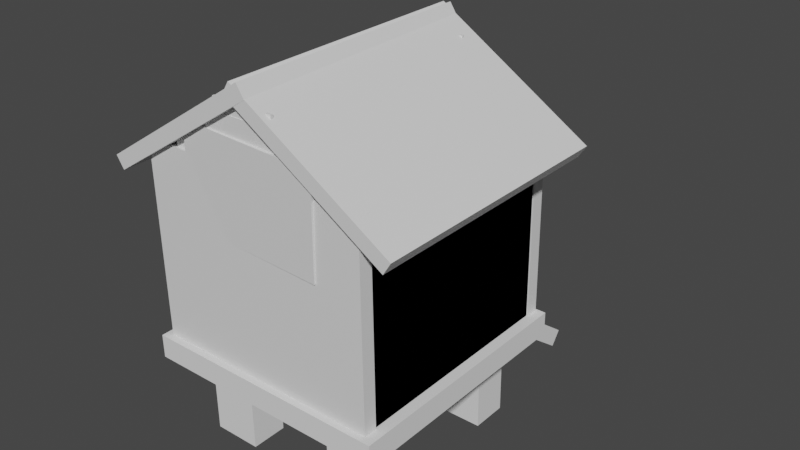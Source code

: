 # Source: curatnik1.blend  (saved by Blender 3.3.6; exported with 4.5.12 LTS)
import bpy
from mathutils import Matrix  # noqa: F401  (used for matrix-valued properties, if any)

bpy.ops.wm.read_factory_settings(use_empty=True)
scene = bpy.context.scene
scene.name = 'Scene'

# ---- collections
col_collection = bpy.data.collections.new('Collection'); scene.collection.children.link(col_collection)

# ---- materials (node trees are filled in below, after node groups)
mat_material = bpy.data.materials.new('Material')
mat_material.alpha_threshold = 0.0
mat_material.use_transparent_shadow = False
mat_material.roughness = 0.5
mat_material.line_color = (0.0, 0.0, 0.0, 1.0)
mat_material_001 = bpy.data.materials.new('Material.001')
mat_material_001.alpha_threshold = 0.0
mat_material_001.use_transparent_shadow = False
mat_material_001.roughness = 0.5
mat_material_001.line_color = (0.0, 0.0, 0.0, 1.0)
mat_material_002 = bpy.data.materials.new('Material.002')
mat_material_002.alpha_threshold = 0.0
mat_material_002.use_transparent_shadow = False
mat_material_002.roughness = 0.5
mat_material_002.line_color = (0.0, 0.0, 0.0, 1.0)
mat_material_003 = bpy.data.materials.new('Material.003')
mat_material_003.alpha_threshold = 0.0
mat_material_003.use_transparent_shadow = False
mat_material_003.roughness = 0.5
mat_material_003.line_color = (0.0, 0.0, 0.0, 1.0)
mat_material_004 = bpy.data.materials.new('Material.004')
mat_material_004.alpha_threshold = 0.0
mat_material_004.use_transparent_shadow = False
mat_material_004.roughness = 0.5
mat_material_004.line_color = (0.0, 0.0, 0.0, 1.0)
mat_material_006 = bpy.data.materials.new('Material.006')
mat_material_006.alpha_threshold = 0.0
mat_material_006.use_transparent_shadow = False
mat_material_006.roughness = 0.5
mat_material_006.line_color = (0.0, 0.0, 0.0, 1.0)
mat_material_007 = bpy.data.materials.new('Material.007')
mat_material_007.alpha_threshold = 0.0
mat_material_007.use_transparent_shadow = False
mat_material_007.roughness = 0.5
mat_material_007.line_color = (0.0, 0.0, 0.0, 1.0)
mat_material_008 = bpy.data.materials.new('Material.008')
mat_material_008.alpha_threshold = 0.0
mat_material_008.use_transparent_shadow = False
mat_material_008.roughness = 0.5
mat_material_008.line_color = (0.0, 0.0, 0.0, 1.0)
mat_material_009 = bpy.data.materials.new('Material.009')
mat_material_009.alpha_threshold = 0.0
mat_material_009.use_transparent_shadow = False
mat_material_009.roughness = 0.5
mat_material_009.line_color = (0.0, 0.0, 0.0, 1.0)
mat_material_010 = bpy.data.materials.new('Material.010')
mat_material_010.alpha_threshold = 0.0
mat_material_010.use_transparent_shadow = False
mat_material_010.roughness = 0.5
mat_material_010.line_color = (0.0, 0.0, 0.0, 1.0)
mat_material_011 = bpy.data.materials.new('Material.011')
mat_material_011.alpha_threshold = 0.0
mat_material_011.use_transparent_shadow = False
mat_material_011.roughness = 0.5
mat_material_011.line_color = (0.0, 0.0, 0.0, 1.0)
mat_material_012 = bpy.data.materials.new('Material.012')
mat_material_012.alpha_threshold = 0.0
mat_material_012.use_transparent_shadow = False
mat_material_012.roughness = 0.5
mat_material_012.line_color = (0.0, 0.0, 0.0, 1.0)
mat_material_013 = bpy.data.materials.new('Material.013')
mat_material_013.alpha_threshold = 0.0
mat_material_013.use_transparent_shadow = False
mat_material_013.roughness = 0.5
mat_material_013.line_color = (0.0, 0.0, 0.0, 1.0)
mat_material_014 = bpy.data.materials.new('Material.014')
mat_material_014.alpha_threshold = 0.0
mat_material_014.use_transparent_shadow = False
mat_material_014.roughness = 0.5
mat_material_014.line_color = (0.0, 0.0, 0.0, 1.0)

# ---- material node trees
mat_material.use_nodes = True; mat_material.node_tree.nodes.clear()
_N = mat_material.node_tree.nodes; _L = mat_material.node_tree.links
n0 = _N.new('ShaderNodeOutputMaterial'); n0.name = 'Material Output'; n0.location = (300, 300)
n1 = _N.new('ShaderNodeBsdfPrincipled'); n1.name = 'Principled BSDF'; n1.location = (10, 300)
n1.distribution = 'GGX'
n1.subsurface_method = 'RANDOM_WALK_SKIN'
n1.inputs[3].default_value = 1.45
n1.inputs[27].default_value = (0.0, 0.0, 0.0, 1.0)
n1.inputs[28].default_value = 1.0
_L.new(n1.outputs[0], n0.inputs[0])
n0.is_active_output = True
mat_material_001.use_nodes = True; mat_material_001.node_tree.nodes.clear()
_N = mat_material_001.node_tree.nodes; _L = mat_material_001.node_tree.links
n0 = _N.new('ShaderNodeOutputMaterial'); n0.name = 'Material Output'; n0.location = (300, 300)
n1 = _N.new('ShaderNodeBsdfPrincipled'); n1.name = 'Principled BSDF'; n1.location = (10, 300)
n1.distribution = 'GGX'
n1.subsurface_method = 'RANDOM_WALK_SKIN'
n1.inputs[3].default_value = 1.45
n1.inputs[27].default_value = (0.0, 0.0, 0.0, 1.0)
n1.inputs[28].default_value = 1.0
_L.new(n1.outputs[0], n0.inputs[0])
n0.is_active_output = True
mat_material_002.use_nodes = True; mat_material_002.node_tree.nodes.clear()
_N = mat_material_002.node_tree.nodes; _L = mat_material_002.node_tree.links
n0 = _N.new('ShaderNodeOutputMaterial'); n0.name = 'Material Output'; n0.location = (300, 300)
n1 = _N.new('ShaderNodeBsdfPrincipled'); n1.name = 'Principled BSDF'; n1.location = (10, 300)
n1.distribution = 'GGX'
n1.subsurface_method = 'RANDOM_WALK_SKIN'
n1.inputs[3].default_value = 1.45
n1.inputs[27].default_value = (0.0, 0.0, 0.0, 1.0)
n1.inputs[28].default_value = 1.0
_L.new(n1.outputs[0], n0.inputs[0])
n0.is_active_output = True
mat_material_003.use_nodes = True; mat_material_003.node_tree.nodes.clear()
_N = mat_material_003.node_tree.nodes; _L = mat_material_003.node_tree.links
n0 = _N.new('ShaderNodeOutputMaterial'); n0.name = 'Material Output'; n0.location = (300, 300)
n1 = _N.new('ShaderNodeBsdfPrincipled'); n1.name = 'Principled BSDF'; n1.location = (10, 300)
n1.distribution = 'GGX'
n1.subsurface_method = 'RANDOM_WALK_SKIN'
n1.inputs[3].default_value = 1.45
n1.inputs[27].default_value = (0.0, 0.0, 0.0, 1.0)
n1.inputs[28].default_value = 1.0
_L.new(n1.outputs[0], n0.inputs[0])
n0.is_active_output = True
mat_material_004.use_nodes = True; mat_material_004.node_tree.nodes.clear()
_N = mat_material_004.node_tree.nodes; _L = mat_material_004.node_tree.links
n0 = _N.new('ShaderNodeOutputMaterial'); n0.name = 'Material Output'; n0.location = (300, 300)
n1 = _N.new('ShaderNodeBsdfPrincipled'); n1.name = 'Principled BSDF'; n1.location = (10, 300)
n1.distribution = 'GGX'
n1.subsurface_method = 'RANDOM_WALK_SKIN'
n1.inputs[3].default_value = 1.45
n1.inputs[27].default_value = (0.0, 0.0, 0.0, 1.0)
n1.inputs[28].default_value = 1.0
_L.new(n1.outputs[0], n0.inputs[0])
n0.is_active_output = True
mat_material_006.use_nodes = True; mat_material_006.node_tree.nodes.clear()
_N = mat_material_006.node_tree.nodes; _L = mat_material_006.node_tree.links
n0 = _N.new('ShaderNodeOutputMaterial'); n0.name = 'Material Output'; n0.location = (300, 300)
n1 = _N.new('ShaderNodeBsdfPrincipled'); n1.name = 'Principled BSDF'; n1.location = (10, 300)
n1.distribution = 'GGX'
n1.subsurface_method = 'RANDOM_WALK_SKIN'
n1.inputs[3].default_value = 1.45
n1.inputs[27].default_value = (0.0, 0.0, 0.0, 1.0)
n1.inputs[28].default_value = 1.0
_L.new(n1.outputs[0], n0.inputs[0])
n0.is_active_output = True
mat_material_007.use_nodes = True; mat_material_007.node_tree.nodes.clear()
_N = mat_material_007.node_tree.nodes; _L = mat_material_007.node_tree.links
n0 = _N.new('ShaderNodeOutputMaterial'); n0.name = 'Material Output'; n0.location = (300, 300)
n1 = _N.new('ShaderNodeBsdfPrincipled'); n1.name = 'Principled BSDF'; n1.location = (10, 300)
n1.distribution = 'GGX'
n1.subsurface_method = 'RANDOM_WALK_SKIN'
n1.inputs[3].default_value = 1.45
n1.inputs[27].default_value = (0.0, 0.0, 0.0, 1.0)
n1.inputs[28].default_value = 1.0
_L.new(n1.outputs[0], n0.inputs[0])
n0.is_active_output = True
mat_material_008.use_nodes = True; mat_material_008.node_tree.nodes.clear()
_N = mat_material_008.node_tree.nodes; _L = mat_material_008.node_tree.links
n0 = _N.new('ShaderNodeOutputMaterial'); n0.name = 'Material Output'; n0.location = (300, 300)
n1 = _N.new('ShaderNodeBsdfPrincipled'); n1.name = 'Principled BSDF'; n1.location = (10, 300)
n1.distribution = 'GGX'
n1.subsurface_method = 'RANDOM_WALK_SKIN'
n1.inputs[3].default_value = 1.45
n1.inputs[27].default_value = (0.0, 0.0, 0.0, 1.0)
n1.inputs[28].default_value = 1.0
_L.new(n1.outputs[0], n0.inputs[0])
n0.is_active_output = True
mat_material_009.use_nodes = True; mat_material_009.node_tree.nodes.clear()
_N = mat_material_009.node_tree.nodes; _L = mat_material_009.node_tree.links
n0 = _N.new('ShaderNodeOutputMaterial'); n0.name = 'Material Output'; n0.location = (300, 300)
n1 = _N.new('ShaderNodeBsdfPrincipled'); n1.name = 'Principled BSDF'; n1.location = (10, 300)
n1.distribution = 'GGX'
n1.subsurface_method = 'RANDOM_WALK_SKIN'
n1.inputs[3].default_value = 1.45
n1.inputs[27].default_value = (0.0, 0.0, 0.0, 1.0)
n1.inputs[28].default_value = 1.0
_L.new(n1.outputs[0], n0.inputs[0])
n0.is_active_output = True
mat_material_010.use_nodes = True; mat_material_010.node_tree.nodes.clear()
_N = mat_material_010.node_tree.nodes; _L = mat_material_010.node_tree.links
n0 = _N.new('ShaderNodeOutputMaterial'); n0.name = 'Material Output'; n0.location = (300, 300)
n1 = _N.new('ShaderNodeBsdfPrincipled'); n1.name = 'Principled BSDF'; n1.location = (10, 300)
n1.distribution = 'GGX'
n1.subsurface_method = 'RANDOM_WALK_SKIN'
n1.inputs[3].default_value = 1.45
n1.inputs[27].default_value = (0.0, 0.0, 0.0, 1.0)
n1.inputs[28].default_value = 1.0
_L.new(n1.outputs[0], n0.inputs[0])
n0.is_active_output = True
mat_material_011.use_nodes = True; mat_material_011.node_tree.nodes.clear()
_N = mat_material_011.node_tree.nodes; _L = mat_material_011.node_tree.links
n0 = _N.new('ShaderNodeOutputMaterial'); n0.name = 'Material Output'; n0.location = (300, 300)
n1 = _N.new('ShaderNodeBsdfPrincipled'); n1.name = 'Principled BSDF'; n1.location = (10, 300)
n1.distribution = 'GGX'
n1.subsurface_method = 'RANDOM_WALK_SKIN'
n1.inputs[3].default_value = 1.45
n1.inputs[27].default_value = (0.0, 0.0, 0.0, 1.0)
n1.inputs[28].default_value = 1.0
_L.new(n1.outputs[0], n0.inputs[0])
n0.is_active_output = True
mat_material_012.use_nodes = True; mat_material_012.node_tree.nodes.clear()
_N = mat_material_012.node_tree.nodes; _L = mat_material_012.node_tree.links
n0 = _N.new('ShaderNodeOutputMaterial'); n0.name = 'Material Output'; n0.location = (300, 300)
n1 = _N.new('ShaderNodeBsdfPrincipled'); n1.name = 'Principled BSDF'; n1.location = (10, 300)
n1.distribution = 'GGX'
n1.subsurface_method = 'RANDOM_WALK_SKIN'
n1.inputs[3].default_value = 1.45
n1.inputs[27].default_value = (0.0, 0.0, 0.0, 1.0)
n1.inputs[28].default_value = 1.0
_L.new(n1.outputs[0], n0.inputs[0])
n0.is_active_output = True
mat_material_013.use_nodes = True; mat_material_013.node_tree.nodes.clear()
_N = mat_material_013.node_tree.nodes; _L = mat_material_013.node_tree.links
n0 = _N.new('ShaderNodeOutputMaterial'); n0.name = 'Material Output'; n0.location = (300, 300)
n1 = _N.new('ShaderNodeBsdfPrincipled'); n1.name = 'Principled BSDF'; n1.location = (10, 300)
n1.distribution = 'GGX'
n1.subsurface_method = 'RANDOM_WALK_SKIN'
n1.inputs[3].default_value = 1.45
n1.inputs[27].default_value = (0.0, 0.0, 0.0, 1.0)
n1.inputs[28].default_value = 1.0
_L.new(n1.outputs[0], n0.inputs[0])
n0.is_active_output = True
mat_material_014.use_nodes = True; mat_material_014.node_tree.nodes.clear()
_N = mat_material_014.node_tree.nodes; _L = mat_material_014.node_tree.links
n0 = _N.new('ShaderNodeOutputMaterial'); n0.name = 'Material Output'; n0.location = (300, 300)
n1 = _N.new('ShaderNodeBsdfPrincipled'); n1.name = 'Principled BSDF'; n1.location = (10, 300)
n1.distribution = 'GGX'
n1.subsurface_method = 'RANDOM_WALK_SKIN'
n1.inputs[3].default_value = 1.45
n1.inputs[27].default_value = (0.0, 0.0, 0.0, 1.0)
n1.inputs[28].default_value = 1.0
_L.new(n1.outputs[0], n0.inputs[0])
n0.is_active_output = True

# ---- world
world_world = bpy.data.worlds.new('World'); scene.world = world_world
world_world.use_nodes = True; world_world.node_tree.nodes.clear()
_N = world_world.node_tree.nodes; _L = world_world.node_tree.links
n0 = _N.new('ShaderNodeOutputWorld'); n0.name = 'World Output'; n0.location = (300, 300)
n1 = _N.new('ShaderNodeBackground'); n1.name = 'Background'; n1.location = (10, 300)
n1.inputs[0].default_value = (0.05088, 0.05088, 0.05088, 1.0)
_L.new(n1.outputs[0], n0.inputs[0])
n0.is_active_output = True
world_world.color = (0.05088, 0.05088, 0.05088)
world_world.use_sun_shadow = False
world_world.sun_shadow_jitter_overblur = 0.0

# ---- meshes
me_cube = bpy.data.meshes.new('Cube')
me_cube.from_pydata([(1.0, 1.0, 1.0), (1.0, 1.0, -1.0), (1.0, -1.0, 1.0), (1.0, -1.0, -1.0), (-1.0, 1.0, 1.0), (-1.0, 1.0, -1.0), (-1.0, -1.0, 1.0), (-1.0, -1.0, -1.0)], [], [(0, 4, 6, 2), (3, 2, 6, 7), (7, 6, 4, 5), (5, 1, 3, 7), (1, 0, 2, 3), (5, 4, 0, 1)])
_uv = me_cube.uv_layers.new(name='UVMap')
_uv.uv.foreach_set('vector', [0.625, 0.5, 0.875, 0.5, 0.875, 0.75, 0.625, 0.75, 0.375, 0.75, 0.625, 0.75, 0.625, 1.0, 0.375, 1.0, 0.375, 0.0, 0.625, 0.0, 0.625, 0.25, 0.375, 0.25, 0.125, 0.5, 0.375, 0.5, 0.375, 0.75, 0.125, 0.75, 0.375, 0.5, 0.625, 0.5, 0.625, 0.75, 0.375, 0.75, 0.375, 0.25, 0.625, 0.25, 0.625, 0.5, 0.375, 0.5])
me_cube.materials.append(mat_material)
me_cube.use_mirror_vertex_groups = False
me_cube.update()
me_cube_001 = bpy.data.meshes.new('Cube.001')
me_cube_001.from_pydata([(1.0, 1.0, 1.0), (1.0, 1.0, -1.0), (1.0, -1.0, 1.0), (1.0, -1.0, -1.0), (-1.0, 1.0, 1.0), (-1.0, 1.0, -1.0), (-1.0, -1.0, 1.0), (-1.0, -1.0, -1.0)], [], [(0, 4, 6, 2), (3, 2, 6, 7), (7, 6, 4, 5), (5, 1, 3, 7), (1, 0, 2, 3), (5, 4, 0, 1)])
_uv = me_cube_001.uv_layers.new(name='UVMap')
_uv.uv.foreach_set('vector', [0.625, 0.5, 0.875, 0.5, 0.875, 0.75, 0.625, 0.75, 0.375, 0.75, 0.625, 0.75, 0.625, 1.0, 0.375, 1.0, 0.375, 0.0, 0.625, 0.0, 0.625, 0.25, 0.375, 0.25, 0.125, 0.5, 0.375, 0.5, 0.375, 0.75, 0.125, 0.75, 0.375, 0.5, 0.625, 0.5, 0.625, 0.75, 0.375, 0.75, 0.375, 0.25, 0.625, 0.25, 0.625, 0.5, 0.375, 0.5])
me_cube_001.materials.append(mat_material_001)
me_cube_001.use_mirror_vertex_groups = False
me_cube_001.update()
me_cube_002 = bpy.data.meshes.new('Cube.002')
me_cube_002.from_pydata([(1.0, 1.0, 1.0), (1.0, 1.0, -1.0), (1.0, -1.0, 1.0), (1.0, -1.0, -1.0), (-1.0, 1.0, 1.0), (-1.0, 1.0, -1.0), (-1.0, -1.0, 1.0), (-1.0, -1.0, -1.0)], [], [(0, 4, 6, 2), (3, 2, 6, 7), (7, 6, 4, 5), (5, 1, 3, 7), (1, 0, 2, 3), (5, 4, 0, 1)])
_uv = me_cube_002.uv_layers.new(name='UVMap')
_uv.uv.foreach_set('vector', [0.625, 0.5, 0.875, 0.5, 0.875, 0.75, 0.625, 0.75, 0.375, 0.75, 0.625, 0.75, 0.625, 1.0, 0.375, 1.0, 0.375, 0.0, 0.625, 0.0, 0.625, 0.25, 0.375, 0.25, 0.125, 0.5, 0.375, 0.5, 0.375, 0.75, 0.125, 0.75, 0.375, 0.5, 0.625, 0.5, 0.625, 0.75, 0.375, 0.75, 0.375, 0.25, 0.625, 0.25, 0.625, 0.5, 0.375, 0.5])
me_cube_002.materials.append(mat_material_002)
me_cube_002.use_mirror_vertex_groups = False
me_cube_002.update()
me_cube_003 = bpy.data.meshes.new('Cube.003')
me_cube_003.from_pydata([(1.0, 1.0, 1.0), (1.0, 1.0, -1.0), (1.0, -1.0, 1.0), (1.0, -1.0, -1.0), (-1.0, 1.0, 1.0), (-1.0, 1.0, -1.0), (-1.0, -1.0, 1.0), (-1.0, -1.0, -1.0), (-1.0, 0.0, -1.0), (1.0, 0.0, 1.0), (-1.0, 0.0, 1.0), (1.0, 0.0, -1.0), (1.0, 1.0, 0.0), (-1.0, -1.0, 0.0), (1.0, -1.0, 0.0), (-1.0, 1.0, 0.0), (-1.0, -0.5, -1.0), (1.0, -0.5, 1.0), (-1.0, -0.5, 1.0), (1.0, -0.5, -1.0), (-1.0, -0.5, 0.0), (1.0, -0.5, 0.0), (-1.0, -1.0, 0.5), (1.0, 1.0, 0.5), (1.0, -1.0, 0.5), (-1.0, 1.0, 0.5), (1.0, 0.0, 0.5), (-1.0, 0.0, 0.5), (-1.0, -0.5, 0.5), (1.0, -0.5, 0.5), (1.0, 1.0, -0.5051), (1.0, -1.0, -0.5051), (-1.0, 1.0, -0.5051), (1.0, 0.0, -0.5051), (-1.0, 0.0, -0.5051), (-1.0, -1.0, -0.5051), (1.0, -0.5, -0.5051), (-1.0, -0.5, -0.5051), (-1.0, 0.5, 1.0), (1.0, 0.5, -1.0), (-1.0, 0.5, -1.0), (1.0, 0.5, 1.0), (1.0, 0.5, 0.0), (-1.0, 0.5, 0.0), (1.0, 0.5, 0.5), (-1.0, 0.5, 0.5), (-1.0, 0.5, -0.5051), (1.0, 0.5, -0.5051), (-1.0, -0.7115, -1.0), (1.0, -0.7115, 1.0), (1.0, -0.7115, 0.0), (-1.0, -0.7115, 1.0), (1.0, -0.7115, -1.0), (-1.0, -0.7115, 0.0), (-1.0, -0.7115, 0.5), (1.0, -0.7115, 0.5), (-1.0, -0.7115, -0.5051), (1.0, -0.7115, -0.5051)], [], [(49, 51, 6, 2), (24, 2, 6, 22), (45, 38, 4, 25), (48, 52, 3, 7), (55, 49, 2, 24), (25, 4, 0, 23), (44, 41, 9, 26), (40, 39, 11, 8), (28, 18, 10, 27), (41, 38, 10, 9), (32, 15, 12, 30), (57, 50, 14, 31), (46, 43, 15, 32), (31, 14, 13, 35), (56, 53, 20, 37), (54, 51, 18, 28), (26, 9, 17, 29), (8, 11, 19, 16), (9, 10, 18, 17), (53, 54, 28, 20), (15, 25, 23, 12), (50, 55, 24, 14), (43, 45, 25, 15), (14, 24, 22, 13), (48, 56, 37, 16), (11, 33, 36, 19), (3, 31, 35, 7), (40, 46, 32, 5), (52, 57, 31, 3), (5, 32, 30, 1), (39, 47, 33, 11), (16, 37, 34, 8), (1, 30, 47, 39), (8, 34, 46, 40), (12, 23, 44, 42), (30, 12, 42, 47), (0, 4, 38, 41), (5, 1, 39, 40), (23, 0, 41, 44), (27, 10, 38, 45), (19, 36, 57, 52), (7, 35, 56, 48), (21, 29, 55, 50), (13, 22, 54, 53), (22, 6, 51, 54), (35, 13, 53, 56), (36, 21, 50, 57), (29, 17, 49, 55), (16, 19, 52, 48), (17, 18, 51, 49)])
_uv = me_cube_003.uv_layers.new(name='UVMap')
_uv.uv.foreach_set('vector', [0.625, 0.7139, 0.875, 0.7139, 0.875, 0.75, 0.625, 0.75, 0.5625, 0.75, 0.625, 0.75, 0.625, 1.0, 0.5625, 1.0, 0.5625, 0.1875, 0.625, 0.1875, 0.625, 0.25, 0.5625, 0.25, 0.125, 0.7139, 0.375, 0.7139, 0.375, 0.75, 0.125, 0.75, 0.5625, 0.7139, 0.625, 0.7139, 0.625, 0.75, 0.5625, 0.75, 0.5625, 0.25, 0.625, 0.25, 0.625, 0.5, 0.5625, 0.5, 0.5625, 0.5625, 0.625, 0.5625, 0.625, 0.625, 0.5625, 0.625, 0.125, 0.5625, 0.375, 0.5625, 0.375, 0.625, 0.125, 0.625, 0.5625, 0.0625, 0.625, 0.0625, 0.625, 0.125, 0.5625, 0.125, 0.625, 0.5625, 0.875, 0.5625, 0.875, 0.625, 0.625, 0.625, 0.4369, 0.25, 0.5, 0.25, 0.5, 0.5, 0.4369, 0.5, 0.4369, 0.7139, 0.5, 0.7139, 0.5, 0.75, 0.4369, 0.75, 0.4369, 0.1875, 0.5, 0.1875, 0.5, 0.25, 0.4369, 0.25, 0.4369, 0.75, 0.5, 0.75, 0.5, 1.0, 0.4369, 1.0, 0.4369, 0.03606, 0.5, 0.03606, 0.5, 0.0625, 0.4369, 0.0625, 0.5625, 0.03606, 0.625, 0.03606, 0.625, 0.0625, 0.5625, 0.0625, 0.5625, 0.625, 0.625, 0.625, 0.625, 0.6875, 0.5625, 0.6875, 0.125, 0.625, 0.375, 0.625, 0.375, 0.6875, 0.125, 0.6875, 0.625, 0.625, 0.875, 0.625, 0.875, 0.6875, 0.625, 0.6875, 0.5, 0.03606, 0.5625, 0.03606, 0.5625, 0.0625, 0.5, 0.0625, 0.5, 0.25, 0.5625, 0.25, 0.5625, 0.5, 0.5, 0.5, 0.5, 0.7139, 0.5625, 0.7139, 0.5625, 0.75, 0.5, 0.75, 0.5, 0.1875, 0.5625, 0.1875, 0.5625, 0.25, 0.5, 0.25, 0.5, 0.75, 0.5625, 0.75, 0.5625, 1.0, 0.5, 1.0, 0.375, 0.03606, 0.4369, 0.03606, 0.4369, 0.0625, 0.375, 0.0625, 0.375, 0.625, 0.4369, 0.625, 0.4369, 0.6875, 0.375, 0.6875, 0.375, 0.75, 0.4369, 0.75, 0.4369, 1.0, 0.375, 1.0, 0.375, 0.1875, 0.4369, 0.1875, 0.4369, 0.25, 0.375, 0.25, 0.375, 0.7139, 0.4369, 0.7139, 0.4369, 0.75, 0.375, 0.75, 0.375, 0.25, 0.4369, 0.25, 0.4369, 0.5, 0.375, 0.5, 0.375, 0.5625, 0.4369, 0.5625, 0.4369, 0.625, 0.375, 0.625, 0.375, 0.0625, 0.4369, 0.0625, 0.4369, 0.125, 0.375, 0.125, 0.375, 0.5, 0.4369, 0.5, 0.4369, 0.5625, 0.375, 0.5625, 0.375, 0.125, 0.4369, 0.125, 0.4369, 0.1875, 0.375, 0.1875, 0.5, 0.5, 0.5625, 0.5, 0.5625, 0.5625, 0.5, 0.5625, 0.4369, 0.5, 0.5, 0.5, 0.5, 0.5625, 0.4369, 0.5625, 0.625, 0.5, 0.875, 0.5, 0.875, 0.5625, 0.625, 0.5625, 0.125, 0.5, 0.375, 0.5, 0.375, 0.5625, 0.125, 0.5625, 0.5625, 0.5, 0.625, 0.5, 0.625, 0.5625, 0.5625, 0.5625, 0.5625, 0.125, 0.625, 0.125, 0.625, 0.1875, 0.5625, 0.1875, 0.375, 0.6875, 0.4369, 0.6875, 0.4369, 0.7139, 0.375, 0.7139, 0.375, 0.0, 0.4369, 0.0, 0.4369, 0.03606, 0.375, 0.03606, 0.5, 0.6875, 0.5625, 0.6875, 0.5625, 0.7139, 0.5, 0.7139, 0.5, 0.0, 0.5625, 0.0, 0.5625, 0.03606, 0.5, 0.03606, 0.5625, 0.0, 0.625, 0.0, 0.625, 0.03606, 0.5625, 0.03606, 0.4369, 0.0, 0.5, 0.0, 0.5, 0.03606, 0.4369, 0.03606, 0.4369, 0.6875, 0.5, 0.6875, 0.5, 0.7139, 0.4369, 0.7139, 0.5625, 0.6875, 0.625, 0.6875, 0.625, 0.7139, 0.5625, 0.7139, 0.125, 0.6875, 0.375, 0.6875, 0.375, 0.7139, 0.125, 0.7139, 0.625, 0.6875, 0.875, 0.6875, 0.875, 0.7139, 0.625, 0.7139])
me_cube_003.materials.append(mat_material_003)
me_cube_003.use_mirror_vertex_groups = False
me_cube_003.update()
me_cube_004 = bpy.data.meshes.new('Cube.004')
me_cube_004.from_pydata([(1.0, 1.0, 1.0), (1.0, 1.0, -1.0), (1.0, -1.0, 1.0), (1.0, -1.0, -1.0), (-1.0, 1.0, 1.0), (-1.0, 1.0, -1.0), (-1.0, -1.0, 1.0), (-1.0, -1.0, -1.0)], [], [(0, 4, 6, 2), (3, 2, 6, 7), (7, 6, 4, 5), (5, 1, 3, 7), (1, 0, 2, 3), (5, 4, 0, 1)])
_uv = me_cube_004.uv_layers.new(name='UVMap')
_uv.uv.foreach_set('vector', [0.625, 0.5, 0.875, 0.5, 0.875, 0.75, 0.625, 0.75, 0.375, 0.75, 0.625, 0.75, 0.625, 1.0, 0.375, 1.0, 0.375, 0.0, 0.625, 0.0, 0.625, 0.25, 0.375, 0.25, 0.125, 0.5, 0.375, 0.5, 0.375, 0.75, 0.125, 0.75, 0.375, 0.5, 0.625, 0.5, 0.625, 0.75, 0.375, 0.75, 0.375, 0.25, 0.625, 0.25, 0.625, 0.5, 0.375, 0.5])
me_cube_004.materials.append(mat_material_004)
me_cube_004.use_mirror_vertex_groups = False
me_cube_004.update()
me_cube_006 = bpy.data.meshes.new('Cube.006')
me_cube_006.from_pydata([(1.0, 1.0, 1.0), (1.0, 1.0, -1.0), (1.0, -1.0, 1.0), (1.0, -1.0, -1.0), (-1.0, 1.0, 1.0), (-1.0, 1.0, -1.0), (-1.0, -1.0, 1.0), (-1.0, -1.0, -1.0)], [], [(0, 4, 6, 2), (3, 2, 6, 7), (7, 6, 4, 5), (5, 1, 3, 7), (1, 0, 2, 3), (5, 4, 0, 1)])
_uv = me_cube_006.uv_layers.new(name='UVMap')
_uv.uv.foreach_set('vector', [0.625, 0.5, 0.875, 0.5, 0.875, 0.75, 0.625, 0.75, 0.375, 0.75, 0.625, 0.75, 0.625, 1.0, 0.375, 1.0, 0.375, 0.0, 0.625, 0.0, 0.625, 0.25, 0.375, 0.25, 0.125, 0.5, 0.375, 0.5, 0.375, 0.75, 0.125, 0.75, 0.375, 0.5, 0.625, 0.5, 0.625, 0.75, 0.375, 0.75, 0.375, 0.25, 0.625, 0.25, 0.625, 0.5, 0.375, 0.5])
me_cube_006.materials.append(mat_material_006)
me_cube_006.use_mirror_vertex_groups = False
me_cube_006.update()
me_cube_007 = bpy.data.meshes.new('Cube.007')
me_cube_007.from_pydata([(1.0, 1.0, 1.0), (1.0, 1.0, -1.0), (1.0, -1.0, 1.0), (1.0, -1.0, -1.0), (-1.0, 1.0, 1.0), (-1.0, 1.0, -1.0), (-1.0, -1.0, 1.0), (-1.0, -1.0, -1.0)], [], [(0, 4, 6, 2), (3, 2, 6, 7), (7, 6, 4, 5), (5, 1, 3, 7), (1, 0, 2, 3), (5, 4, 0, 1)])
_uv = me_cube_007.uv_layers.new(name='UVMap')
_uv.uv.foreach_set('vector', [0.625, 0.5, 0.875, 0.5, 0.875, 0.75, 0.625, 0.75, 0.375, 0.75, 0.625, 0.75, 0.625, 1.0, 0.375, 1.0, 0.375, 0.0, 0.625, 0.0, 0.625, 0.25, 0.375, 0.25, 0.125, 0.5, 0.375, 0.5, 0.375, 0.75, 0.125, 0.75, 0.375, 0.5, 0.625, 0.5, 0.625, 0.75, 0.375, 0.75, 0.375, 0.25, 0.625, 0.25, 0.625, 0.5, 0.375, 0.5])
me_cube_007.materials.append(mat_material_007)
me_cube_007.use_mirror_vertex_groups = False
me_cube_007.update()
me_cube_008 = bpy.data.meshes.new('Cube.008')
me_cube_008.from_pydata([(1.0, 1.0, 1.0), (1.0, 1.0, -1.0), (1.0, -1.0, 1.0), (1.0, -1.0, -1.0), (-1.0, 1.0, 1.0), (-1.0, 1.0, -1.0), (-1.0, -1.0, 1.0), (-1.0, -1.0, -1.0)], [], [(0, 4, 6, 2), (3, 2, 6, 7), (7, 6, 4, 5), (5, 1, 3, 7), (1, 0, 2, 3), (5, 4, 0, 1)])
_uv = me_cube_008.uv_layers.new(name='UVMap')
_uv.uv.foreach_set('vector', [0.625, 0.5, 0.875, 0.5, 0.875, 0.75, 0.625, 0.75, 0.375, 0.75, 0.625, 0.75, 0.625, 1.0, 0.375, 1.0, 0.375, 0.0, 0.625, 0.0, 0.625, 0.25, 0.375, 0.25, 0.125, 0.5, 0.375, 0.5, 0.375, 0.75, 0.125, 0.75, 0.375, 0.5, 0.625, 0.5, 0.625, 0.75, 0.375, 0.75, 0.375, 0.25, 0.625, 0.25, 0.625, 0.5, 0.375, 0.5])
me_cube_008.materials.append(mat_material_008)
me_cube_008.use_mirror_vertex_groups = False
me_cube_008.update()
me_cube_009 = bpy.data.meshes.new('Cube.009')
me_cube_009.from_pydata([(1.0, 1.0, 1.0), (1.0, 1.0, -1.0), (1.0, -1.0, 1.0), (1.0, -1.0, -1.0), (-1.0, 1.0, 1.0), (-1.0, 1.0, -1.0), (-1.0, -1.0, 1.0), (-1.0, -1.0, -1.0)], [], [(0, 4, 6, 2), (3, 2, 6, 7), (7, 6, 4, 5), (5, 1, 3, 7), (1, 0, 2, 3), (5, 4, 0, 1)])
_uv = me_cube_009.uv_layers.new(name='UVMap')
_uv.uv.foreach_set('vector', [0.625, 0.5, 0.875, 0.5, 0.875, 0.75, 0.625, 0.75, 0.375, 0.75, 0.625, 0.75, 0.625, 1.0, 0.375, 1.0, 0.375, 0.0, 0.625, 0.0, 0.625, 0.25, 0.375, 0.25, 0.125, 0.5, 0.375, 0.5, 0.375, 0.75, 0.125, 0.75, 0.375, 0.5, 0.625, 0.5, 0.625, 0.75, 0.375, 0.75, 0.375, 0.25, 0.625, 0.25, 0.625, 0.5, 0.375, 0.5])
me_cube_009.materials.append(mat_material_009)
me_cube_009.use_mirror_vertex_groups = False
me_cube_009.update()
me_cube_010 = bpy.data.meshes.new('Cube.010')
me_cube_010.from_pydata([(1.0, 1.0, 1.0), (1.0, 1.0, -1.0), (1.0, -1.0, 1.0), (1.0, -1.0, -1.0), (-1.0, 1.0, 1.0), (-1.0, 1.0, -1.0), (-1.0, -1.0, 1.0), (-1.0, -1.0, -1.0)], [], [(0, 4, 6, 2), (3, 2, 6, 7), (7, 6, 4, 5), (5, 1, 3, 7), (1, 0, 2, 3), (5, 4, 0, 1)])
_uv = me_cube_010.uv_layers.new(name='UVMap')
_uv.uv.foreach_set('vector', [0.625, 0.5, 0.875, 0.5, 0.875, 0.75, 0.625, 0.75, 0.375, 0.75, 0.625, 0.75, 0.625, 1.0, 0.375, 1.0, 0.375, 0.0, 0.625, 0.0, 0.625, 0.25, 0.375, 0.25, 0.125, 0.5, 0.375, 0.5, 0.375, 0.75, 0.125, 0.75, 0.375, 0.5, 0.625, 0.5, 0.625, 0.75, 0.375, 0.75, 0.375, 0.25, 0.625, 0.25, 0.625, 0.5, 0.375, 0.5])
me_cube_010.materials.append(mat_material_010)
me_cube_010.use_mirror_vertex_groups = False
me_cube_010.update()
me_cube_011 = bpy.data.meshes.new('Cube.011')
me_cube_011.from_pydata([(1.0, 1.0, 1.0), (1.0, 1.0, -1.0), (1.0, -1.0, 1.0), (1.0, -1.0, -1.0), (-1.0, 1.0, 1.0), (-1.0, 1.0, -1.0), (-1.0, -1.0, 1.0), (-1.0, -1.0, -1.0)], [], [(0, 4, 6, 2), (3, 2, 6, 7), (7, 6, 4, 5), (5, 1, 3, 7), (1, 0, 2, 3), (5, 4, 0, 1)])
_uv = me_cube_011.uv_layers.new(name='UVMap')
_uv.uv.foreach_set('vector', [0.625, 0.5, 0.875, 0.5, 0.875, 0.75, 0.625, 0.75, 0.375, 0.75, 0.625, 0.75, 0.625, 1.0, 0.375, 1.0, 0.375, 0.0, 0.625, 0.0, 0.625, 0.25, 0.375, 0.25, 0.125, 0.5, 0.375, 0.5, 0.375, 0.75, 0.125, 0.75, 0.375, 0.5, 0.625, 0.5, 0.625, 0.75, 0.375, 0.75, 0.375, 0.25, 0.625, 0.25, 0.625, 0.5, 0.375, 0.5])
me_cube_011.materials.append(mat_material_011)
me_cube_011.use_mirror_vertex_groups = False
me_cube_011.update()
me_cube_012 = bpy.data.meshes.new('Cube.012')
me_cube_012.from_pydata([(1.0, 1.0, 1.0), (1.0, 1.0, -1.0), (1.0, -1.0, 1.0), (1.0, -1.0, -1.0), (-1.0, 1.0, 1.0), (-1.0, 1.0, -1.0), (-1.0, -1.0, 1.0), (-1.0, -1.0, -1.0)], [], [(0, 4, 6, 2), (3, 2, 6, 7), (7, 6, 4, 5), (5, 1, 3, 7), (1, 0, 2, 3), (5, 4, 0, 1)])
_uv = me_cube_012.uv_layers.new(name='UVMap')
_uv.uv.foreach_set('vector', [0.625, 0.5, 0.875, 0.5, 0.875, 0.75, 0.625, 0.75, 0.375, 0.75, 0.625, 0.75, 0.625, 1.0, 0.375, 1.0, 0.375, 0.0, 0.625, 0.0, 0.625, 0.25, 0.375, 0.25, 0.125, 0.5, 0.375, 0.5, 0.375, 0.75, 0.125, 0.75, 0.375, 0.5, 0.625, 0.5, 0.625, 0.75, 0.375, 0.75, 0.375, 0.25, 0.625, 0.25, 0.625, 0.5, 0.375, 0.5])
me_cube_012.materials.append(mat_material_012)
me_cube_012.use_mirror_vertex_groups = False
me_cube_012.update()
me_cube_013 = bpy.data.meshes.new('Cube.013')
me_cube_013.from_pydata([(1.0, 1.0, 1.0), (1.0, 1.0, -1.0), (1.0, -1.0, 1.0), (1.0, -1.0, -1.0), (-1.0, 1.0, 1.0), (-1.0, 1.0, -1.0), (-1.0, -1.0, 1.0), (-1.0, -1.0, -1.0)], [], [(0, 4, 6, 2), (3, 2, 6, 7), (7, 6, 4, 5), (5, 1, 3, 7), (1, 0, 2, 3), (5, 4, 0, 1)])
_uv = me_cube_013.uv_layers.new(name='UVMap')
_uv.uv.foreach_set('vector', [0.625, 0.5, 0.875, 0.5, 0.875, 0.75, 0.625, 0.75, 0.375, 0.75, 0.625, 0.75, 0.625, 1.0, 0.375, 1.0, 0.375, 0.0, 0.625, 0.0, 0.625, 0.25, 0.375, 0.25, 0.125, 0.5, 0.375, 0.5, 0.375, 0.75, 0.125, 0.75, 0.375, 0.5, 0.625, 0.5, 0.625, 0.75, 0.375, 0.75, 0.375, 0.25, 0.625, 0.25, 0.625, 0.5, 0.375, 0.5])
me_cube_013.materials.append(mat_material_013)
me_cube_013.use_mirror_vertex_groups = False
me_cube_013.update()
me_cube_014 = bpy.data.meshes.new('Cube.014')
me_cube_014.from_pydata([(1.0, 1.0, 1.0), (1.0, 1.0, -1.0), (1.0, -1.0, 1.0), (1.0, -1.0, -1.0), (-1.0, 1.0, 1.0), (-1.0, 1.0, -1.0), (-1.0, -1.0, 1.0), (-1.0, -1.0, -1.0)], [], [(0, 4, 6, 2), (3, 2, 6, 7), (7, 6, 4, 5), (5, 1, 3, 7), (1, 0, 2, 3), (5, 4, 0, 1)])
_uv = me_cube_014.uv_layers.new(name='UVMap')
_uv.uv.foreach_set('vector', [0.625, 0.5, 0.875, 0.5, 0.875, 0.75, 0.625, 0.75, 0.375, 0.75, 0.625, 0.75, 0.625, 1.0, 0.375, 1.0, 0.375, 0.0, 0.625, 0.0, 0.625, 0.25, 0.375, 0.25, 0.125, 0.5, 0.375, 0.5, 0.375, 0.75, 0.125, 0.75, 0.375, 0.5, 0.625, 0.5, 0.625, 0.75, 0.375, 0.75, 0.375, 0.25, 0.625, 0.25, 0.625, 0.5, 0.375, 0.5])
me_cube_014.materials.append(mat_material_014)
me_cube_014.use_mirror_vertex_groups = False
me_cube_014.update()
me_cube_016 = bpy.data.meshes.new('Cube.016')
me_cube_016.from_pydata([(-1.0, -1.0, -1.0), (-1.0, -1.0, 1.0), (-1.0, 1.0, -1.0), (-1.0, 1.0, 1.0), (1.0, -1.0, -1.0), (1.0, -1.0, 1.0), (1.0, 1.0, -1.0), (1.0, 1.0, 1.0)], [], [(0, 1, 3, 2), (2, 3, 7, 6), (6, 7, 5, 4), (4, 5, 1, 0), (2, 6, 4, 0), (7, 3, 1, 5)])
_uv = me_cube_016.uv_layers.new(name='UVMap')
_uv.uv.foreach_set('vector', [0.375, 0.0, 0.625, 0.0, 0.625, 0.25, 0.375, 0.25, 0.375, 0.25, 0.625, 0.25, 0.625, 0.5, 0.375, 0.5, 0.375, 0.5, 0.625, 0.5, 0.625, 0.75, 0.375, 0.75, 0.375, 0.75, 0.625, 0.75, 0.625, 1.0, 0.375, 1.0, 0.125, 0.5, 0.375, 0.5, 0.375, 0.75, 0.125, 0.75, 0.625, 0.5, 0.875, 0.5, 0.875, 0.75, 0.625, 0.75])
me_cube_016.update()
me_cube_017 = bpy.data.meshes.new('Cube.017')
me_cube_017.from_pydata([(-1.0, -1.0, -1.0), (-1.0, -1.0, 1.0), (-1.0, 1.0, -1.0), (-1.0, 1.0, 1.0), (1.0, -1.0, -1.0), (1.0, -1.0, 1.0), (1.0, 1.0, -1.0), (1.0, 1.0, 1.0)], [], [(0, 1, 3, 2), (2, 3, 7, 6), (6, 7, 5, 4), (4, 5, 1, 0), (2, 6, 4, 0), (7, 3, 1, 5)])
_uv = me_cube_017.uv_layers.new(name='UVMap')
_uv.uv.foreach_set('vector', [0.375, 0.0, 0.625, 0.0, 0.625, 0.25, 0.375, 0.25, 0.375, 0.25, 0.625, 0.25, 0.625, 0.5, 0.375, 0.5, 0.375, 0.5, 0.625, 0.5, 0.625, 0.75, 0.375, 0.75, 0.375, 0.75, 0.625, 0.75, 0.625, 1.0, 0.375, 1.0, 0.125, 0.5, 0.375, 0.5, 0.375, 0.75, 0.125, 0.75, 0.625, 0.5, 0.875, 0.5, 0.875, 0.75, 0.625, 0.75])
me_cube_017.update()
me_cube_018 = bpy.data.meshes.new('Cube.018')
me_cube_018.from_pydata([(-1.0, -1.0, -1.0), (-1.0, -1.0, 1.0), (-1.0, 1.0, -1.0), (-1.0, 1.0, 1.0), (1.0, -1.0, -1.0), (1.0, -1.0, 1.0), (1.0, 1.0, -1.0), (1.0, 1.0, 1.0)], [], [(0, 1, 3, 2), (2, 3, 7, 6), (6, 7, 5, 4), (4, 5, 1, 0), (2, 6, 4, 0), (7, 3, 1, 5)])
_uv = me_cube_018.uv_layers.new(name='UVMap')
_uv.uv.foreach_set('vector', [0.375, 0.0, 0.625, 0.0, 0.625, 0.25, 0.375, 0.25, 0.375, 0.25, 0.625, 0.25, 0.625, 0.5, 0.375, 0.5, 0.375, 0.5, 0.625, 0.5, 0.625, 0.75, 0.375, 0.75, 0.375, 0.75, 0.625, 0.75, 0.625, 1.0, 0.375, 1.0, 0.125, 0.5, 0.375, 0.5, 0.375, 0.75, 0.125, 0.75, 0.625, 0.5, 0.875, 0.5, 0.875, 0.75, 0.625, 0.75])
me_cube_018.update()
me_cube_019 = bpy.data.meshes.new('Cube.019')
me_cube_019.from_pydata([(-1.0, -1.0, -1.0), (-1.0, -1.0, 1.0), (-1.0, 1.0, -1.0), (-1.0, 1.0, 1.0), (1.0, -1.0, -1.0), (1.0, -1.0, 1.0), (1.0, 1.0, -1.0), (1.0, 1.0, 1.0)], [], [(0, 1, 3, 2), (2, 3, 7, 6), (6, 7, 5, 4), (4, 5, 1, 0), (2, 6, 4, 0), (7, 3, 1, 5)])
_uv = me_cube_019.uv_layers.new(name='UVMap')
_uv.uv.foreach_set('vector', [0.375, 0.0, 0.625, 0.0, 0.625, 0.25, 0.375, 0.25, 0.375, 0.25, 0.625, 0.25, 0.625, 0.5, 0.375, 0.5, 0.375, 0.5, 0.625, 0.5, 0.625, 0.75, 0.375, 0.75, 0.375, 0.75, 0.625, 0.75, 0.625, 1.0, 0.375, 1.0, 0.125, 0.5, 0.375, 0.5, 0.375, 0.75, 0.125, 0.75, 0.625, 0.5, 0.875, 0.5, 0.875, 0.75, 0.625, 0.75])
me_cube_019.update()
me_cube_020 = bpy.data.meshes.new('Cube.020')
me_cube_020.from_pydata([(-1.0, -1.0, -1.0), (-1.0, -1.0, 1.0), (-1.0, 1.0, -1.0), (-1.0, 1.0, 1.0), (1.0, -1.0, -1.0), (1.0, -1.0, 1.0), (1.0, 1.0, -1.0), (1.0, 1.0, 1.0)], [], [(0, 1, 3, 2), (2, 3, 7, 6), (6, 7, 5, 4), (4, 5, 1, 0), (2, 6, 4, 0), (7, 3, 1, 5)])
_uv = me_cube_020.uv_layers.new(name='UVMap')
_uv.uv.foreach_set('vector', [0.375, 0.0, 0.625, 0.0, 0.625, 0.25, 0.375, 0.25, 0.375, 0.25, 0.625, 0.25, 0.625, 0.5, 0.375, 0.5, 0.375, 0.5, 0.625, 0.5, 0.625, 0.75, 0.375, 0.75, 0.375, 0.75, 0.625, 0.75, 0.625, 1.0, 0.375, 1.0, 0.125, 0.5, 0.375, 0.5, 0.375, 0.75, 0.125, 0.75, 0.625, 0.5, 0.875, 0.5, 0.875, 0.75, 0.625, 0.75])
me_cube_020.update()
me_cube_021 = bpy.data.meshes.new('Cube.021')
me_cube_021.from_pydata([(-1.0, -1.0, -1.0), (-1.0, -1.0, 1.0), (-1.0, 1.0, -1.0), (-1.0, 1.0, 1.0), (1.0, -1.0, -1.0), (1.0, -1.0, 1.0), (1.0, 1.0, -1.0), (1.0, 1.0, 1.0)], [], [(0, 1, 3, 2), (2, 3, 7, 6), (6, 7, 5, 4), (4, 5, 1, 0), (2, 6, 4, 0), (7, 3, 1, 5)])
_uv = me_cube_021.uv_layers.new(name='UVMap')
_uv.uv.foreach_set('vector', [0.375, 0.0, 0.625, 0.0, 0.625, 0.25, 0.375, 0.25, 0.375, 0.25, 0.625, 0.25, 0.625, 0.5, 0.375, 0.5, 0.375, 0.5, 0.625, 0.5, 0.625, 0.75, 0.375, 0.75, 0.375, 0.75, 0.625, 0.75, 0.625, 1.0, 0.375, 1.0, 0.125, 0.5, 0.375, 0.5, 0.375, 0.75, 0.125, 0.75, 0.625, 0.5, 0.875, 0.5, 0.875, 0.75, 0.625, 0.75])
me_cube_021.update()

# ---- objects
ob_cube = bpy.data.objects.new('Cube', me_cube)
ob_cube_001 = bpy.data.objects.new('Cube.001', me_cube_001)
ob_cube_002 = bpy.data.objects.new('Cube.002', me_cube_002)
ob_cube_003 = bpy.data.objects.new('Cube.003', me_cube_003)
ob_cube_004 = bpy.data.objects.new('Cube.004', me_cube_004)
ob_cube_006 = bpy.data.objects.new('Cube.006', me_cube_006)
ob_cube_005 = bpy.data.objects.new('Cube.005', me_cube_007)
ob_cube_007 = bpy.data.objects.new('Cube.007', me_cube_008)
ob_cube_008 = bpy.data.objects.new('Cube.008', me_cube_009)
ob_cube_009 = bpy.data.objects.new('Cube.009', me_cube_010)
ob_cube_010 = bpy.data.objects.new('Cube.010', me_cube_011)
ob_cube_011 = bpy.data.objects.new('Cube.011', me_cube_012)
ob_cube_012 = bpy.data.objects.new('Cube.012', me_cube_013)
ob_cube_013 = bpy.data.objects.new('Cube.013', me_cube_014)
ob_cube_014 = bpy.data.objects.new('Cube.014', me_cube_016)
ob_cube_015 = bpy.data.objects.new('Cube.015', me_cube_017)
ob_cube_016 = bpy.data.objects.new('Cube.016', me_cube_018)
ob_cube_017 = bpy.data.objects.new('Cube.017', me_cube_019)
ob_cube_018 = bpy.data.objects.new('Cube.018', me_cube_020)
ob_cube_019 = bpy.data.objects.new('Cube.019', me_cube_021)

# ---- transforms, parenting, visibility, modifiers, constraints
ob_cube.location = (3.953, 0.09116, 3.603)
ob_cube.rotation_euler = (3.158, -0.0, 0.0)
ob_cube.scale = (-0.1037, -1.731, -1.697)
ob_cube.lock_rotations_4d = False
ob_cube.empty_display_type = 'ARROWS'
ob_cube.lineart.crease_threshold = 0.0
ob_cube_001.location = (0.5605, 0.09116, 3.603)
ob_cube_001.rotation_euler = (3.158, -0.0, 0.0)
ob_cube_001.scale = (-0.1037, -1.731, -1.697)
ob_cube_001.lock_rotations_4d = False
ob_cube_001.empty_display_type = 'ARROWS'
ob_cube_001.lineart.crease_threshold = 0.0
_m = ob_cube_001.modifiers.new('Mirror', 'MIRROR')
_m.use_axis = (False, False, False)
_m.mirror_object = ob_cube_004
ob_cube_002.location = (2.251, -1.732, 3.573)
ob_cube_002.rotation_euler = (-7.27e-05, -3.158, 1.566)
ob_cube_002.scale = (-0.1037, -1.827, -1.697)
ob_cube_002.lock_rotations_4d = False
ob_cube_002.empty_display_type = 'ARROWS'
ob_cube_002.lineart.crease_threshold = 0.0
ob_cube_003.location = (2.251, 1.84, 3.633)
ob_cube_003.rotation_euler = (-7.27e-05, -3.158, 1.566)
ob_cube_003.scale = (-0.1037, -1.827, -1.697)
ob_cube_003.lock_rotations_4d = False
ob_cube_003.empty_display_type = 'ARROWS'
ob_cube_003.lineart.crease_threshold = 0.0
ob_cube_004.location = (1.122, 0.05734, 5.622)
ob_cube_004.rotation_euler = (3.173, 1.001, 0.02617)
ob_cube_004.scale = (-0.1123, -2.015, -1.491)
ob_cube_004.lock_rotations_4d = False
ob_cube_004.empty_display_type = 'ARROWS'
ob_cube_004.lineart.crease_threshold = 0.0
ob_cube_006.location = (3.347, 0.05708, 5.638)
ob_cube_006.rotation_euler = (-3.177, 1.007, -3.176)
ob_cube_006.scale = (-0.1111, -2.015, -1.441)
ob_cube_006.lock_rotations_4d = False
ob_cube_006.empty_display_type = 'ARROWS'
ob_cube_006.lineart.crease_threshold = 0.0
ob_cube_005.location = (3.953, 0.09116, 3.603)
ob_cube_005.rotation_euler = (3.158, -0.0, 0.0)
ob_cube_005.scale = (-0.1037, -1.731, -1.697)
ob_cube_005.lock_rotations_4d = False
ob_cube_005.empty_display_type = 'ARROWS'
ob_cube_005.lineart.crease_threshold = 0.0
ob_cube_007.location = (2.251, -1.75, 4.642)
ob_cube_007.rotation_euler = (-7.27e-05, -3.158, 1.566)
ob_cube_007.scale = (-0.05423, -1.31, -0.8875)
ob_cube_007.lock_rotations_4d = False
ob_cube_007.empty_display_type = 'ARROWS'
ob_cube_007.lineart.crease_threshold = 0.0
ob_cube_008.location = (2.257, -1.825, 4.935)
ob_cube_008.rotation_euler = (-0.02801, -3.167, 1.551)
ob_cube_008.scale = (-0.04625, -1.117, -0.7569)
ob_cube_008.lock_rotations_4d = False
ob_cube_008.empty_display_type = 'ARROWS'
ob_cube_008.lineart.crease_threshold = 0.0
ob_cube_009.location = (2.251, -1.829, 5.479)
ob_cube_009.rotation_euler = (-7.27e-05, -3.158, 1.566)
ob_cube_009.scale = (-0.02466, -0.7046, -0.4936)
ob_cube_009.lock_rotations_4d = False
ob_cube_009.empty_display_type = 'ARROWS'
ob_cube_009.lineart.crease_threshold = 0.0
ob_cube_010.location = (2.251, -1.834, 5.809)
ob_cube_010.rotation_euler = (-7.27e-05, -3.158, 1.566)
ob_cube_010.scale = (-0.01751, -0.5004, -0.3505)
ob_cube_010.lock_rotations_4d = False
ob_cube_010.empty_display_type = 'ARROWS'
ob_cube_010.lineart.crease_threshold = 0.0
ob_cube_011.location = (2.251, 1.797, 5.87)
ob_cube_011.rotation_euler = (-7.27e-05, -3.158, 1.566)
ob_cube_011.scale = (-0.01751, -0.5004, -0.3505)
ob_cube_011.lock_rotations_4d = False
ob_cube_011.empty_display_type = 'ARROWS'
ob_cube_011.lineart.crease_threshold = 0.0
ob_cube_012.location = (2.251, 1.803, 5.54)
ob_cube_012.rotation_euler = (-7.27e-05, -3.158, 1.566)
ob_cube_012.scale = (-0.02466, -0.7046, -0.4936)
ob_cube_012.lock_rotations_4d = False
ob_cube_012.empty_display_type = 'ARROWS'
ob_cube_012.lineart.crease_threshold = 0.0
ob_cube_013.location = (2.251, 1.812, 5.002)
ob_cube_013.rotation_euler = (-7.27e-05, -3.158, 1.566)
ob_cube_013.scale = (-0.03888, -1.359, -0.6362)
ob_cube_013.lock_rotations_4d = False
ob_cube_013.empty_display_type = 'ARROWS'
ob_cube_013.lineart.crease_threshold = 0.0
ob_cube_014.location = (2.274, 0.03672, 2.066)
ob_cube_014.rotation_euler = (3.158, -0.0, 0.0)
ob_cube_014.scale = (-1.954, -1.954, -0.1842)
ob_cube_015.location = (1.033, 1.417, 1.372)
ob_cube_015.rotation_euler = (3.158, -0.0, 0.0)
ob_cube_015.scale = (-0.3857, -0.2875, -0.8959)
ob_cube_016.location = (3.312, 1.417, 1.372)
ob_cube_016.rotation_euler = (3.158, -0.0, 0.0)
ob_cube_016.scale = (-0.3857, -0.2875, -0.8959)
ob_cube_017.location = (3.312, -1.043, 1.33)
ob_cube_017.rotation_euler = (3.158, -0.0, 0.0)
ob_cube_017.scale = (-0.3857, -0.2875, -0.8959)
ob_cube_018.location = (1.059, -1.043, 1.33)
ob_cube_018.rotation_euler = (3.158, -0.0, 0.0)
ob_cube_018.scale = (-0.3857, -0.2875, -0.8959)
ob_cube_019.location = (2.198, 2.89, 1.241)
ob_cube_019.rotation_euler = (2.516, -0.0, 0.0)
ob_cube_019.scale = (-1.022, -1.436, -0.1436)

# ---- collection membership
col_collection.objects.link(ob_cube)
col_collection.objects.link(ob_cube_001)
col_collection.objects.link(ob_cube_002)
col_collection.objects.link(ob_cube_003)
col_collection.objects.link(ob_cube_004)
col_collection.objects.link(ob_cube_006)
col_collection.objects.link(ob_cube_005)
col_collection.objects.link(ob_cube_007)
col_collection.objects.link(ob_cube_008)
col_collection.objects.link(ob_cube_009)
col_collection.objects.link(ob_cube_010)
col_collection.objects.link(ob_cube_011)
col_collection.objects.link(ob_cube_012)
col_collection.objects.link(ob_cube_013)
col_collection.objects.link(ob_cube_014)
col_collection.objects.link(ob_cube_015)
col_collection.objects.link(ob_cube_016)
col_collection.objects.link(ob_cube_017)
col_collection.objects.link(ob_cube_018)
col_collection.objects.link(ob_cube_019)

# ---- scene / render settings (as saved in the file)
scene.frame_start = 1; scene.frame_end = 250; scene.frame_set(1)
scene.render.engine = 'BLENDER_EEVEE_NEXT'
scene.cycles.sampling_pattern = 'TABULATED_SOBOL'
scene.cycles.use_light_tree = False
scene.view_settings.view_transform = 'Filmic'
bpy.context.view_layer.update()

# ---- added for rendering (the .blend has no active camera and no usable light): camera, sun
cam_auto = bpy.data.cameras.new('AutoCamera')
cam_auto.lens = 50.0
cam_auto.sensor_width = 36.0
cam_auto.clip_end = 1000.0
ob_auto_camera = bpy.data.objects.new('AutoCamera', cam_auto)
scene.collection.objects.link(ob_auto_camera)
ob_auto_camera.location = (11.4717, -10.0197, 10.8205)
ob_auto_camera.rotation_euler = (1.09748, -7.21219e-08, 0.694738)
scene.camera = ob_auto_camera
light_auto_sun = bpy.data.lights.new('AutoSun', 'SUN')
light_auto_sun.energy = 3.0
light_auto_sun.angle = 0.0523599
ob_auto_sun = bpy.data.objects.new('AutoSun', light_auto_sun)
scene.collection.objects.link(ob_auto_sun)
ob_auto_sun.rotation_euler = (0.872665, 0.174533, 0.523599)
bpy.context.view_layer.update()
